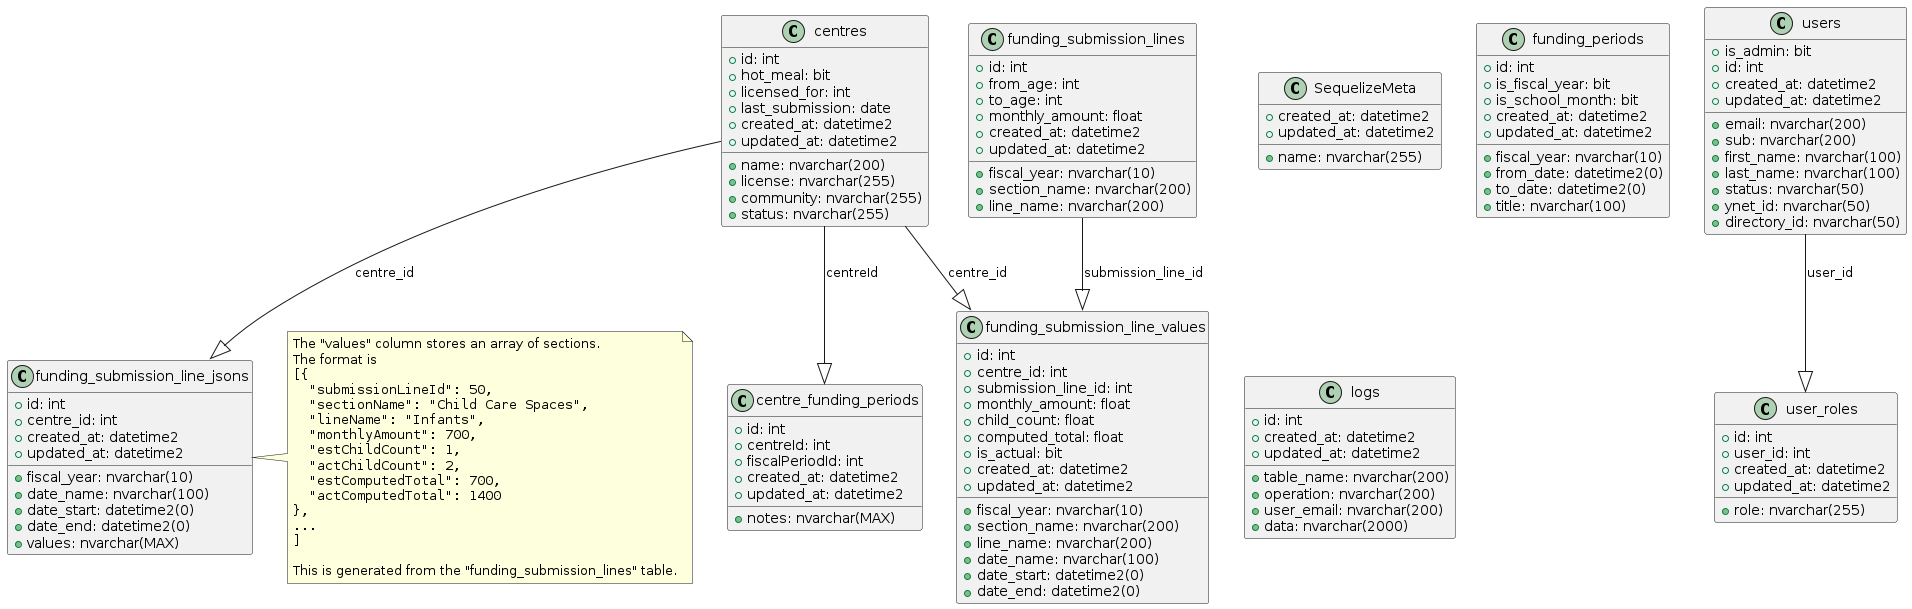

The diagram above was rendered by PlantUML. Its source (embedded in the PNG):
@startuml

class "SequelizeMeta" {
  +name: nvarchar(255)
  +created_at: datetime2
  +updated_at: datetime2
}

class "centres" {
  +id: int
  +name: nvarchar(200)
  +license: nvarchar(255)
  +community: nvarchar(255)
  +status: nvarchar(255)
  +hot_meal: bit
  +licensed_for: int
  +last_submission: date
  +created_at: datetime2
  +updated_at: datetime2
}

class "funding_periods" {
  +id: int
  +fiscal_year: nvarchar(10)
  +from_date: datetime2(0)
  +to_date: datetime2(0)
  +title: nvarchar(100)
  +is_fiscal_year: bit
  +is_school_month: bit
  +created_at: datetime2
  +updated_at: datetime2
}

class "funding_submission_lines" {
  +id: int
  +fiscal_year: nvarchar(10)
  +section_name: nvarchar(200)
  +line_name: nvarchar(200)
  +from_age: int
  +to_age: int
  +monthly_amount: float
  +created_at: datetime2
  +updated_at: datetime2
}

class "logs" {
  +id: int
  +table_name: nvarchar(200)
  +operation: nvarchar(200)
  +user_email: nvarchar(200)
  +data: nvarchar(2000)
  +created_at: datetime2
  +updated_at: datetime2
}

class "users" {
  +email: nvarchar(200)
  +sub: nvarchar(200)
  +first_name: nvarchar(100)
  +last_name: nvarchar(100)
  +status: nvarchar(50)
  +is_admin: bit
  +ynet_id: nvarchar(50)
  +directory_id: nvarchar(50)
  +id: int
  +created_at: datetime2
  +updated_at: datetime2
}

class "centre_funding_periods" {
  +id: int
  +centreId: int
  +fiscalPeriodId: int
  +notes: nvarchar(MAX)
  +created_at: datetime2
  +updated_at: datetime2
}

class "funding_submission_line_jsons" {
  +id: int
  +centre_id: int
  +fiscal_year: nvarchar(10)
  +date_name: nvarchar(100)
  +date_start: datetime2(0)
  +date_end: datetime2(0)
  +values: nvarchar(MAX)
  +created_at: datetime2
  +updated_at: datetime2
}

note right of "funding_submission_line_jsons"
  The "values" column stores an array of sections.
  The format is
  <code>
  [{
    "submissionLineId": 50,
    "sectionName": "Child Care Spaces",
    "lineName": "Infants",
    "monthlyAmount": 700,
    "estChildCount": 1,
    "actChildCount": 2,
    "estComputedTotal": 700,
    "actComputedTotal": 1400
  },
  ...
  ]
  </code>

  This is generated from the "funding_submission_lines" table.
end note

class "funding_submission_line_values" {
  +id: int
  +centre_id: int
  +submission_line_id: int
  +fiscal_year: nvarchar(10)
  +section_name: nvarchar(200)
  +line_name: nvarchar(200)
  +monthly_amount: float
  +date_name: nvarchar(100)
  +date_start: datetime2(0)
  +date_end: datetime2(0)
  +child_count: float
  +computed_total: float
  +is_actual: bit
  +created_at: datetime2
  +updated_at: datetime2
}

class "user_roles" {
  +role: nvarchar(255)
  +id: int
  +user_id: int
  +created_at: datetime2
  +updated_at: datetime2
}

"centres" --|> "centre_funding_periods" : centreId
"centres" --|> "funding_submission_line_jsons" : centre_id
"centres" --|> "funding_submission_line_values" : centre_id
"funding_submission_lines" --|> "funding_submission_line_values" : submission_line_id
"users" --|> "user_roles" : user_id

@enduml